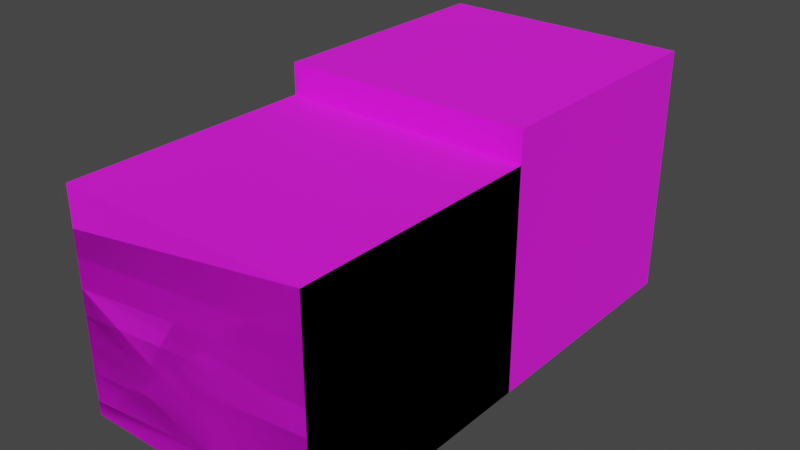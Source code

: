 # Source: water.blend  (saved by Blender 2.81.16; exported with 4.5.12 LTS)
import bpy
from mathutils import Matrix  # noqa: F401  (used for matrix-valued properties, if any)

bpy.ops.wm.read_factory_settings(use_empty=True)
scene = bpy.context.scene
scene.name = 'Scene'

# ---- collections
col_collection = bpy.data.collections.new('Collection'); scene.collection.children.link(col_collection)
col_collection_2 = bpy.data.collections.new('Collection 2'); scene.collection.children.link(col_collection_2)

# ---- images (referenced by path relative to the original .blend; pixels are not part of the script)
import os
ASSET_DIR = os.environ.get("B2B_ASSET_DIR", "")  # directory of the original .blend (textures are referenced by path, not embedded)
HERE = os.path.dirname(os.path.abspath(__file__))  # packed textures are extracted next to this script under _unpacked/

def load_image(name, relpath, width, height, colorspace="sRGB"):
    """Load a texture the original file referenced (path relative to the .blend, or extracted next to this script)."""
    p = next((c for c in (os.path.join(HERE, relpath), os.path.join(ASSET_DIR, relpath)) if relpath and os.path.exists(c)), "")
    if p:
        img = bpy.data.images.load(p, check_existing=True)
        img.name = name
    else:  # same state as the original file: an image datablock whose file is absent (Cycles renders it pink)
        img = bpy.data.images.new(name, width, height)
        img.source = "FILE"
        img.filepath = "//" + (relpath or name)
    img.colorspace_settings.name = colorspace
    return img
img_1__png = load_image('新建项目 (1).png', '新建项目 (1).png', 1024, 1024, 'sRGB')
img_sand_png = load_image('sand.png', 'sand.png', 1024, 1024, 'sRGB')

# ---- materials (node trees are filled in below, after node groups)
mat_material = bpy.data.materials.new('Material')
mat_material.alpha_threshold = 0.0
mat_material.use_transparent_shadow = False
mat_material.line_color = (0.0, 0.0, 0.0, 1.0)
mat_material_001 = bpy.data.materials.new('Material.001')
mat_material_001.use_transparent_shadow = False

# ---- material node trees
mat_material.use_nodes = True; mat_material.node_tree.nodes.clear()
_N = mat_material.node_tree.nodes; _L = mat_material.node_tree.links
n0 = _N.new('ShaderNodeOutputMaterial'); n0.name = 'Material Output'; n0.location = (300, 300)
n1 = _N.new('ShaderNodeBsdfPrincipled'); n1.name = 'Principled BSDF'; n1.location = (10, 300)
n1.distribution = 'GGX'
n1.subsurface_method = 'BURLEY'
n1.inputs[2].default_value = 1.0
n1.inputs[3].default_value = 1.45
n1.inputs[27].default_value = (0.0, 0.0, 0.0, 1.0)
n1.inputs[28].default_value = 1.0
n2 = _N.new('ShaderNodeTexImage'); n2.name = 'Image Texture'; n2.location = (-275, 187)
n2.image = img_1__png
n2.interpolation = 'Closest'
_L.new(n1.outputs[0], n0.inputs[0])
_L.new(n2.outputs[0], n1.inputs[0])
n0.is_active_output = True
mat_material_001.use_nodes = True; mat_material_001.node_tree.nodes.clear()
_N = mat_material_001.node_tree.nodes; _L = mat_material_001.node_tree.links
n0 = _N.new('ShaderNodeOutputMaterial'); n0.name = 'Material Output'; n0.location = (300, 300)
n1 = _N.new('ShaderNodeBsdfPrincipled'); n1.name = 'Principled BSDF'; n1.location = (10, 300)
n1.distribution = 'GGX'
n1.subsurface_method = 'BURLEY'
n1.inputs[2].default_value = 1.0
n1.inputs[3].default_value = 1.45
n1.inputs[27].default_value = (0.0, 0.0, 0.0, 1.0)
n1.inputs[28].default_value = 1.0
n2 = _N.new('ShaderNodeTexImage'); n2.name = 'Image Texture'; n2.location = (-351, 254)
n2.image = img_sand_png
n2.interpolation = 'Closest'
_L.new(n1.outputs[0], n0.inputs[0])
_L.new(n2.outputs[0], n1.inputs[0])
n0.is_active_output = True

# ---- world
world_world = bpy.data.worlds.new('World'); scene.world = world_world
world_world.use_nodes = True; world_world.node_tree.nodes.clear()
_N = world_world.node_tree.nodes; _L = world_world.node_tree.links
n0 = _N.new('ShaderNodeOutputWorld'); n0.name = 'World Output'; n0.location = (300, 300)
n1 = _N.new('ShaderNodeBackground'); n1.name = 'Background'; n1.location = (10, 300)
n1.inputs[0].default_value = (0.05088, 0.05088, 0.05088, 1.0)
_L.new(n1.outputs[0], n0.inputs[0])
n0.is_active_output = True
world_world.color = (0.05088, 0.05088, 0.05088)
world_world.use_sun_shadow = False
world_world.sun_shadow_jitter_overblur = 0.0

# ---- meshes
me_cube_001 = bpy.data.meshes.new('Cube.001')
me_cube_001.from_pydata([(-0.5, 0.375, 0.5), (-0.5, 0.375, -0.5), (0.5, 0.375, 0.5), (0.5, 0.375, -0.5), (-0.5, -0.5, 0.5), (-0.5, -0.5, -0.5), (0.5, -0.5, 0.5), (0.5, -0.5, -0.5)], [], [(3, 1, 0, 2), (2, 6, 7, 3), (1, 5, 4, 0), (0, 4, 6, 2), (3, 7, 5, 1)])
_uv = me_cube_001.uv_layers.new(name='UVMap')
_uv.uv.foreach_set('vector', [0.9999, 0.9999, 0.0001002, 0.9999, 9.984e-05, 0.0001003, 0.9999, 9.984e-05, 0.9999, 9.984e-05, 0.9999, 9.984e-05, 0.9999, 0.9999, 0.9999, 0.9999, 0.0001002, 0.9999, 0.0001002, 0.9999, 9.984e-05, 0.0001003, 9.984e-05, 0.0001003, 9.984e-05, 0.0001003, 9.984e-05, 0.0001003, 0.9999, 9.984e-05, 0.9999, 9.984e-05, 0.9999, 0.9999, 0.9999, 0.9999, 0.0001002, 0.9999, 0.0001002, 0.9999])
me_cube_001.materials.append(mat_material)
me_cube_001.use_remesh_fix_poles = True
me_cube_001.use_remesh_preserve_attributes = False
me_cube_001.use_mirror_vertex_groups = False
me_cube_001.update()
me_cube_002 = bpy.data.meshes.new('Cube.002')
me_cube_002.from_pydata([(-0.5, 0.2173, 0.5), (-0.5, 0.2173, -0.5), (0.5, 0.375, 0.5), (0.5, 0.375, -0.5), (-0.5, -0.5, 0.5), (-0.5, -0.5, -0.5), (0.5, -0.5, 0.5), (0.5, -0.5, -0.5)], [], [(3, 1, 0, 2), (0, 1, 5, 4), (3, 2, 6, 7), (3, 7, 5, 1), (2, 0, 4, 6)])
_uv = me_cube_002.uv_layers.new(name='UVMap')
_uv.uv.foreach_set('vector', [0.9999, 0.9999, 0.0001002, 0.9999, 9.984e-05, 0.0001003, 0.9999, 9.984e-05, 9.984e-05, 0.0001003, 0.0001002, 0.9999, 0.0001002, 0.9999, 9.984e-05, 0.0001003, 0.9999, 0.9999, 0.9999, 9.984e-05, 0.9999, 9.984e-05, 0.9999, 0.9999, 0.9999, 0.9999, 0.9999, 0.9999, 0.0001002, 0.9999, 0.0001002, 0.9999, 0.9999, 9.984e-05, 9.984e-05, 0.0001003, 9.984e-05, 0.0001003, 0.9999, 9.984e-05])
me_cube_002.materials.append(mat_material)
me_cube_002.use_remesh_fix_poles = True
me_cube_002.use_remesh_preserve_attributes = False
me_cube_002.use_mirror_vertex_groups = False
me_cube_002.update()
me_cube_003 = bpy.data.meshes.new('Cube.003')
me_cube_003.from_pydata([(-0.5, 0.1151, 0.5), (-0.5, 0.1151, -0.5), (0.5, 0.2173, 0.5), (0.5, 0.2173, -0.5), (0.5, -0.5, 0.5), (0.5, -0.5, -0.5), (-0.5, -0.5, 0.5), (-0.5, -0.5, -0.5)], [], [(3, 1, 0, 2), (3, 2, 4, 5), (0, 1, 7, 6), (0, 6, 4, 2), (1, 3, 5, 7)])
_uv = me_cube_003.uv_layers.new(name='UVMap')
_uv.uv.foreach_set('vector', [0.9999, 0.9999, 0.0001002, 0.9999, 9.984e-05, 0.0001003, 0.9999, 9.984e-05, 0.9999, 0.9999, 0.9999, 9.984e-05, 0.9999, 9.984e-05, 0.9999, 0.9999, 9.984e-05, 0.0001003, 0.0001002, 0.9999, 0.0001002, 0.9999, 9.984e-05, 0.0001003, 9.984e-05, 0.0001003, 9.984e-05, 0.0001003, 0.9999, 9.984e-05, 0.9999, 9.984e-05, 0.0001002, 0.9999, 0.9999, 0.9999, 0.9999, 0.9999, 0.0001002, 0.9999])
me_cube_003.materials.append(mat_material)
me_cube_003.use_remesh_fix_poles = True
me_cube_003.use_remesh_preserve_attributes = False
me_cube_003.use_mirror_vertex_groups = False
me_cube_003.update()
me_cube_004 = bpy.data.meshes.new('Cube.004')
me_cube_004.from_pydata([(-0.5, -0.0004785, 0.5), (-0.5, -0.0004786, -0.5), (0.5, 0.1151, 0.5), (0.5, 0.1151, -0.5), (0.5, -0.5, 0.5), (0.5, -0.5, -0.5), (-0.5, -0.5, 0.5), (-0.5, -0.5, -0.5)], [], [(3, 1, 0, 2), (3, 2, 4, 5), (0, 1, 7, 6), (1, 3, 5, 7), (0, 6, 4, 2)])
_uv = me_cube_004.uv_layers.new(name='UVMap')
_uv.uv.foreach_set('vector', [0.9999, 0.9999, 0.0001002, 0.9999, 9.984e-05, 0.0001003, 0.9999, 9.984e-05, 0.9999, 0.9999, 0.9999, 9.984e-05, 0.9999, 9.984e-05, 0.9999, 0.9999, 9.984e-05, 0.0001003, 0.0001002, 0.9999, 0.0001002, 0.9999, 9.984e-05, 0.0001003, 0.0001002, 0.9999, 0.9999, 0.9999, 0.9999, 0.9999, 0.0001002, 0.9999, 9.984e-05, 0.0001003, 9.984e-05, 0.0001003, 0.9999, 9.984e-05, 0.9999, 9.984e-05])
me_cube_004.materials.append(mat_material)
me_cube_004.use_remesh_fix_poles = True
me_cube_004.use_remesh_preserve_attributes = False
me_cube_004.use_mirror_vertex_groups = False
me_cube_004.update()
me_cube_005 = bpy.data.meshes.new('Cube.005')
me_cube_005.from_pydata([(-0.5, -0.1036, 0.5), (-0.5, -0.1036, -0.5), (0.5, -0.0004785, 0.5), (0.5, -0.0004786, -0.5), (0.5, -0.5, 0.5), (0.5, -0.5, -0.5), (-0.5, -0.5, 0.5), (-0.5, -0.5, -0.5)], [], [(3, 1, 0, 2), (3, 2, 4, 5), (0, 1, 7, 6), (1, 3, 5, 7), (0, 6, 4, 2)])
_uv = me_cube_005.uv_layers.new(name='UVMap')
_uv.uv.foreach_set('vector', [0.9999, 0.9999, 0.0001002, 0.9999, 9.984e-05, 0.0001003, 0.9999, 9.984e-05, 0.9999, 0.9999, 0.9999, 9.984e-05, 0.9999, 9.984e-05, 0.9999, 0.9999, 9.984e-05, 0.0001003, 0.0001002, 0.9999, 0.0001002, 0.9999, 9.984e-05, 0.0001003, 0.0001002, 0.9999, 0.9999, 0.9999, 0.9999, 0.9999, 0.0001002, 0.9999, 9.984e-05, 0.0001003, 9.984e-05, 0.0001003, 0.9999, 9.984e-05, 0.9999, 9.984e-05])
me_cube_005.materials.append(mat_material)
me_cube_005.use_remesh_fix_poles = True
me_cube_005.use_remesh_preserve_attributes = False
me_cube_005.use_mirror_vertex_groups = False
me_cube_005.update()
me_cube_006 = bpy.data.meshes.new('Cube.006')
me_cube_006.from_pydata([(-0.5, -0.2137, 0.5), (-0.5, -0.2137, -0.5), (0.5, -0.1036, 0.5), (0.5, -0.1036, -0.5), (0.5, -0.5, 0.5), (0.5, -0.5, -0.5), (-0.5, -0.5, 0.5), (-0.5, -0.5, -0.5)], [], [(3, 1, 0, 2), (3, 2, 4, 5), (0, 1, 7, 6), (1, 3, 5, 7), (0, 6, 4, 2)])
_uv = me_cube_006.uv_layers.new(name='UVMap')
_uv.uv.foreach_set('vector', [0.9999, 0.9999, 0.0001002, 0.9999, 9.984e-05, 0.0001003, 0.9999, 9.984e-05, 0.9999, 0.9999, 0.9999, 9.984e-05, 0.9999, 9.984e-05, 0.9999, 0.9999, 9.984e-05, 0.0001003, 0.0001002, 0.9999, 0.0001002, 0.9999, 9.984e-05, 0.0001003, 0.0001002, 0.9999, 0.9999, 0.9999, 0.9999, 0.9999, 0.0001002, 0.9999, 9.984e-05, 0.0001003, 9.984e-05, 0.0001003, 0.9999, 9.984e-05, 0.9999, 9.984e-05])
me_cube_006.materials.append(mat_material)
me_cube_006.use_remesh_fix_poles = True
me_cube_006.use_remesh_preserve_attributes = False
me_cube_006.use_mirror_vertex_groups = False
me_cube_006.update()
me_cube_007 = bpy.data.meshes.new('Cube.007')
me_cube_007.from_pydata([(-0.5, -0.3279, 0.5), (-0.5, -0.3279, -0.5), (0.5, -0.2137, 0.5), (0.5, -0.2137, -0.5), (0.5, -0.5, 0.5), (0.5, -0.5, -0.5), (-0.5, -0.5, 0.5), (-0.5, -0.5, -0.5)], [], [(3, 1, 0, 2), (3, 2, 4, 5), (0, 1, 7, 6), (1, 3, 5, 7), (0, 6, 4, 2)])
_uv = me_cube_007.uv_layers.new(name='UVMap')
_uv.uv.foreach_set('vector', [0.9999, 0.9999, 0.0001002, 0.9999, 9.984e-05, 0.0001003, 0.9999, 9.984e-05, 0.9999, 0.9999, 0.9999, 9.984e-05, 0.9999, 9.984e-05, 0.9999, 0.9999, 9.984e-05, 0.0001003, 0.0001002, 0.9999, 0.0001002, 0.9999, 9.984e-05, 0.0001003, 0.0001002, 0.9999, 0.9999, 0.9999, 0.9999, 0.9999, 0.0001002, 0.9999, 9.984e-05, 0.0001003, 9.984e-05, 0.0001003, 0.9999, 9.984e-05, 0.9999, 9.984e-05])
me_cube_007.materials.append(mat_material)
me_cube_007.use_remesh_fix_poles = True
me_cube_007.use_remesh_preserve_attributes = False
me_cube_007.use_mirror_vertex_groups = False
me_cube_007.update()
me_cube_008 = bpy.data.meshes.new('Cube.008')
me_cube_008.from_pydata([(-0.5, -0.4445, 0.5), (-0.5, -0.4445, -0.5), (0.5, -0.3279, 0.5), (0.5, -0.3279, -0.5), (-0.5, -0.5, 0.5), (-0.5, -0.5, -0.5), (0.5, -0.5, 0.5), (0.5, -0.5, -0.5)], [], [(3, 1, 0, 2), (0, 1, 5, 4), (3, 2, 6, 7), (3, 7, 5, 1), (2, 0, 4, 6)])
_uv = me_cube_008.uv_layers.new(name='UVMap')
_uv.uv.foreach_set('vector', [0.9999, 0.9999, 0.0001002, 0.9999, 9.984e-05, 0.0001003, 0.9999, 9.984e-05, 9.984e-05, 0.0001003, 0.0001002, 0.9999, 0.0001002, 0.9999, 9.984e-05, 0.0001003, 0.9999, 0.9999, 0.9999, 9.984e-05, 0.9999, 9.984e-05, 0.9999, 0.9999, 0.9999, 0.9999, 0.9999, 0.9999, 0.0001002, 0.9999, 0.0001002, 0.9999, 0.9999, 9.984e-05, 9.984e-05, 0.0001003, 9.984e-05, 0.0001003, 0.9999, 9.984e-05])
me_cube_008.materials.append(mat_material)
me_cube_008.use_remesh_fix_poles = True
me_cube_008.use_remesh_preserve_attributes = False
me_cube_008.use_mirror_vertex_groups = False
me_cube_008.update()
me_cube = bpy.data.meshes.new('Cube')
me_cube.from_pydata([(-1.0, -1.0, -1.0), (-1.0, -1.0, 1.0), (-1.0, 1.0, -1.0), (-1.0, 1.0, 1.0), (1.0, -1.0, -1.0), (1.0, -1.0, 1.0), (1.0, 1.0, -1.0), (1.0, 1.0, 1.0)], [], [(0, 1, 3, 2), (2, 3, 7, 6), (6, 7, 5, 4), (4, 5, 1, 0), (2, 6, 4, 0), (7, 3, 1, 5)])
_uv = me_cube.uv_layers.new(name='UVMap')
_uv.uv.foreach_set('vector', [0.9999, 0.0001001, 0.9999, 0.9999, 9.998e-05, 0.9999, 0.0001001, 9.998e-05, 0.375, 0.25, 0.625, 0.25, 0.625, 0.5, 0.375, 0.5, 0.375, 0.5, 0.625, 0.5, 0.625, 0.75, 0.375, 0.75, 9.999e-05, 0.0001002, 0.0001001, 0.9999, 0.9999, 0.9999, 0.9999, 9.996e-05, 0.125, 0.5, 0.375, 0.5, 0.375, 0.75, 0.125, 0.75, 9.998e-05, 0.0001003, 0.9999, 9.998e-05, 0.9999, 0.9999, 0.0001001, 0.9999])
me_cube.materials.append(mat_material_001)
me_cube.use_remesh_fix_poles = True
me_cube.use_remesh_preserve_attributes = False
me_cube.use_mirror_vertex_groups = False
me_cube.update()

# ---- objects
ob_water = bpy.data.objects.new('water', me_cube_001)
ob_water_1 = bpy.data.objects.new('water_1', me_cube_002)
ob_water_2 = bpy.data.objects.new('water_2', me_cube_003)
ob_water_3 = bpy.data.objects.new('water_3', me_cube_004)
ob_water_4 = bpy.data.objects.new('water_4', me_cube_005)
ob_water_5 = bpy.data.objects.new('water_5', me_cube_006)
ob_water_6 = bpy.data.objects.new('water_6', me_cube_007)
ob_water_7 = bpy.data.objects.new('water_7', me_cube_008)
ob_cube = bpy.data.objects.new('Cube', me_cube)

# ---- transforms, parenting, visibility, modifiers, constraints
ob_water.location = (0.0, 0.0, 0.0)
ob_water.rotation_euler = (1.571, -0.0, 0.0)
ob_water.lineart.crease_threshold = 0.0
ob_water_1.location = (0.0, 0.0, 0.0)
ob_water_1.rotation_euler = (1.571, -0.0, 0.0)
ob_water_1.lineart.crease_threshold = 0.0
ob_water_2.location = (0.0, 0.0, 0.0)
ob_water_2.rotation_euler = (1.571, -0.0, 0.0)
ob_water_2.lineart.crease_threshold = 0.0
ob_water_3.location = (0.0, 0.0, 0.0)
ob_water_3.rotation_euler = (1.571, -0.0, 0.0)
ob_water_3.lineart.crease_threshold = 0.0
ob_water_4.location = (0.0, 0.0, 0.0)
ob_water_4.rotation_euler = (1.571, -0.0, 0.0)
ob_water_4.lineart.crease_threshold = 0.0
ob_water_5.location = (0.0, 0.0, 0.0)
ob_water_5.rotation_euler = (1.571, -0.0, 0.0)
ob_water_5.lineart.crease_threshold = 0.0
ob_water_6.location = (0.0, 0.0, 0.0)
ob_water_6.rotation_euler = (1.571, -0.0, 0.0)
ob_water_6.lineart.crease_threshold = 0.0
ob_water_7.location = (0.0, 0.0, 0.0)
ob_water_7.rotation_euler = (1.571, -0.0, 0.0)
ob_water_7.lineart.crease_threshold = 0.0
ob_cube.location = (0.0, 1.0, 0.0)
ob_cube.scale = (0.5, 0.5, 0.5)
ob_cube.lineart.crease_threshold = 0.0

# ---- collection membership
col_collection.objects.link(ob_water)
col_collection.objects.link(ob_water_1)
col_collection.objects.link(ob_water_2)
col_collection.objects.link(ob_water_3)
col_collection.objects.link(ob_water_4)
col_collection.objects.link(ob_water_5)
col_collection.objects.link(ob_water_6)
col_collection.objects.link(ob_water_7)
col_collection_2.objects.link(ob_cube)

# ---- scene / render settings (as saved in the file)
scene.frame_start = 1; scene.frame_end = 250; scene.frame_set(1)
scene.render.engine = 'BLENDER_EEVEE_NEXT'
scene.cycles.use_denoising = False
scene.cycles.samples = 128
scene.cycles.sampling_pattern = 'TABULATED_SOBOL'
scene.cycles.use_adaptive_sampling = False
scene.cycles.use_light_tree = False
scene.view_settings.view_transform = 'Filmic'
bpy.context.view_layer.update()

# ---- added for rendering (the .blend has no active camera and no usable light): camera, sun
cam_auto = bpy.data.cameras.new('AutoCamera')
cam_auto.lens = 50.0
cam_auto.sensor_width = 36.0
cam_auto.clip_end = 1000.0
ob_auto_camera = bpy.data.objects.new('AutoCamera', cam_auto)
scene.collection.objects.link(ob_auto_camera)
ob_auto_camera.location = (2.26633, -2.21959, 1.81306)
ob_auto_camera.rotation_euler = (1.09748, -7.21219e-08, 0.694738)
scene.camera = ob_auto_camera
light_auto_sun = bpy.data.lights.new('AutoSun', 'SUN')
light_auto_sun.energy = 3.0
light_auto_sun.angle = 0.0523599
ob_auto_sun = bpy.data.objects.new('AutoSun', light_auto_sun)
scene.collection.objects.link(ob_auto_sun)
ob_auto_sun.rotation_euler = (0.872665, 0.174533, 0.523599)
bpy.context.view_layer.update()
